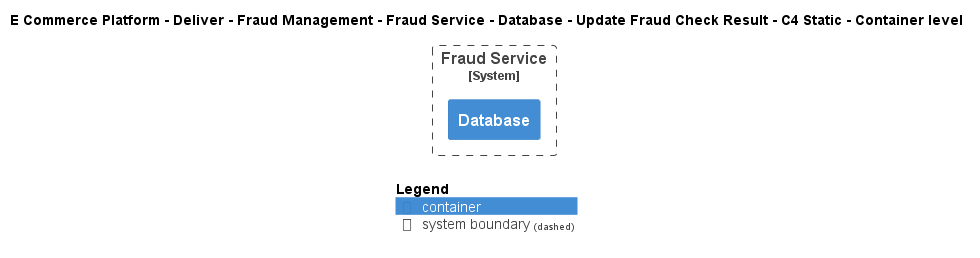

The diagram above was rendered by PlantUML. Its source (embedded in the PNG):
@startuml
!include ..\..\..\..\..\..\..\..\..\.c4s\C4_Container.puml

AddElementTag("c4interflow:lifecycle:new", $bgColor=green, $fontColor=#ffffff, $borderColor=green, $shadowing="False")
AddElementTag("c4interflow:lifecycle:changed", $bgColor=orange, $fontColor=#ffffff, $borderColor=orange, $shadowing="False")
AddElementTag("c4interflow:lifecycle:removed", $bgColor=red, $fontColor=#ffffff, $borderColor=red, $shadowing="False")

AddRelTag("c4interflow:lifecycle:new", $textColor=green, $lineColor=green)
AddRelTag("c4interflow:lifecycle:changed", $textColor=orange, $lineColor=orange)
AddRelTag("c4interflow:lifecycle:removed", $textColor=red, $lineColor=red)

SHOW_PERSON_PORTRAIT()
LAYOUT_TOP_DOWN()

skinparam linetype polyline

title E Commerce Platform - Deliver - Fraud Management - Fraud Service - Database - Update Fraud Check Result - C4 Static - Container level


System_Boundary(ECommercePlatform.Deliver.FraudManagement.SoftwareSystems.FraudService, "Fraud Service") {
    Container(ECommercePlatform.Deliver.FraudManagement.SoftwareSystems.FraudService.Containers.Database, "Database", "", "")
}



SHOW_LEGEND()
@enduml